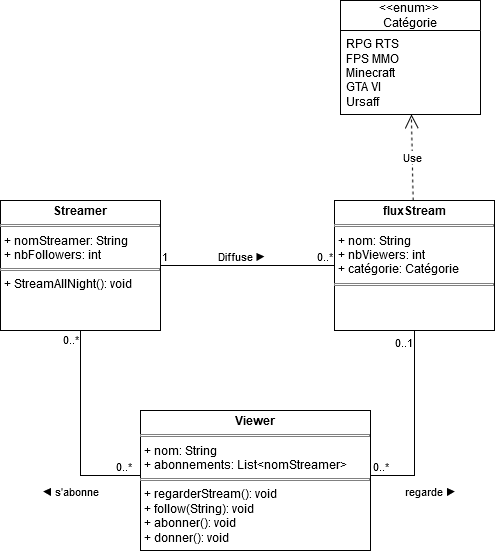

The diagram above was exported from draw.io. Its source (the exported page's mxGraphModel, read from the mxfile embedded in the PNG):
<mxGraphModel dx="932" dy="1841" grid="1" gridSize="10" guides="1" tooltips="1" connect="1" arrows="1" fold="1" page="1" pageScale="1" pageWidth="827" pageHeight="1169" math="0" shadow="0">
  <root>
    <mxCell id="0" />
    <mxCell id="1" parent="0" />
    <mxCell id="1xxx4IECUURJjX-TGaS5-64" value="&lt;p style=&quot;margin:0px;margin-top:4px;text-align:center;&quot;&gt;&lt;b&gt;Streamer&lt;/b&gt;&lt;/p&gt;&lt;hr size=&quot;1&quot; style=&quot;border-style:solid;&quot;&gt;&lt;p style=&quot;margin:0px;margin-left:4px;&quot;&gt;+ nomStreamer: String&lt;/p&gt;&lt;p style=&quot;margin:0px;margin-left:4px;&quot;&gt;+ nbFollowers: int&lt;br&gt;&lt;/p&gt;&lt;hr size=&quot;1&quot; style=&quot;border-style:solid;&quot;&gt;&lt;p style=&quot;margin:0px;margin-left:4px;&quot;&gt;+ StreamAllNight(): void&lt;br&gt;&lt;/p&gt;" style="verticalAlign=top;align=left;overflow=fill;html=1;whiteSpace=wrap;" vertex="1" parent="1">
      <mxGeometry x="80" y="40" width="160" height="130" as="geometry" />
    </mxCell>
    <mxCell id="1xxx4IECUURJjX-TGaS5-65" value="&lt;p style=&quot;margin:0px;margin-top:4px;text-align:center;&quot;&gt;&lt;b&gt;fluxStream&lt;/b&gt;&lt;/p&gt;&lt;hr size=&quot;1&quot; style=&quot;border-style:solid;&quot;&gt;&lt;p style=&quot;margin:0px;margin-left:4px;&quot;&gt;+ nom: String&lt;/p&gt;&lt;p style=&quot;margin:0px;margin-left:4px;&quot;&gt;+ nbViewers: int&lt;/p&gt;&lt;p style=&quot;margin:0px;margin-left:4px;&quot;&gt;+ catégorie: Catégorie&lt;br&gt;&lt;/p&gt;&lt;hr size=&quot;1&quot; style=&quot;border-style:solid;&quot;&gt;&lt;p style=&quot;margin:0px;margin-left:4px;&quot;&gt;&lt;br&gt;&lt;/p&gt;" style="verticalAlign=top;align=left;overflow=fill;html=1;whiteSpace=wrap;" vertex="1" parent="1">
      <mxGeometry x="414" y="40" width="160" height="130" as="geometry" />
    </mxCell>
    <mxCell id="1xxx4IECUURJjX-TGaS5-66" value="&lt;div&gt;&amp;lt;&amp;lt;enum&amp;gt;&amp;gt;&amp;nbsp;&lt;/div&gt;&lt;div&gt;Catégorie&lt;/div&gt;" style="swimlane;fontStyle=0;childLayout=stackLayout;horizontal=1;startSize=30;fillColor=none;horizontalStack=0;resizeParent=1;resizeParentMax=0;resizeLast=0;collapsible=1;marginBottom=0;whiteSpace=wrap;html=1;" vertex="1" parent="1">
      <mxGeometry x="420" y="-160" width="140" height="114" as="geometry">
        <mxRectangle x="640" y="40" width="100" height="30" as="alternateBounds" />
      </mxGeometry>
    </mxCell>
    <mxCell id="1xxx4IECUURJjX-TGaS5-67" value="&lt;div&gt;RPG RTS&lt;br&gt;&lt;/div&gt;&lt;div&gt;FPS MMO&lt;br&gt;&lt;/div&gt;&lt;div&gt;Minecraft &lt;br&gt;&lt;/div&gt;&lt;div&gt;GTA VI&lt;/div&gt;&lt;div&gt;Ursaff&lt;br&gt;&lt;/div&gt;&lt;div&gt;&lt;br&gt;&lt;/div&gt;" style="text;strokeColor=none;fillColor=none;align=left;verticalAlign=top;spacingLeft=4;spacingRight=4;overflow=hidden;rotatable=0;points=[[0,0.5],[1,0.5]];portConstraint=eastwest;whiteSpace=wrap;html=1;" vertex="1" parent="1xxx4IECUURJjX-TGaS5-66">
      <mxGeometry y="30" width="140" height="84" as="geometry" />
    </mxCell>
    <mxCell id="1xxx4IECUURJjX-TGaS5-70" value="Use" style="endArrow=open;endSize=12;dashed=1;html=1;rounded=0;" edge="1" parent="1" source="1xxx4IECUURJjX-TGaS5-65" target="1xxx4IECUURJjX-TGaS5-67">
      <mxGeometry width="160" relative="1" as="geometry">
        <mxPoint x="640" y="260" as="sourcePoint" />
        <mxPoint x="800" y="260" as="targetPoint" />
      </mxGeometry>
    </mxCell>
    <mxCell id="1xxx4IECUURJjX-TGaS5-71" value="" style="endArrow=none;html=1;edgeStyle=orthogonalEdgeStyle;rounded=0;" edge="1" parent="1" source="1xxx4IECUURJjX-TGaS5-64" target="1xxx4IECUURJjX-TGaS5-65">
      <mxGeometry relative="1" as="geometry">
        <mxPoint x="260" y="170" as="sourcePoint" />
        <mxPoint x="420" y="170" as="targetPoint" />
      </mxGeometry>
    </mxCell>
    <mxCell id="1xxx4IECUURJjX-TGaS5-72" value="1" style="edgeLabel;resizable=0;html=1;align=left;verticalAlign=bottom;" connectable="0" vertex="1" parent="1xxx4IECUURJjX-TGaS5-71">
      <mxGeometry x="-1" relative="1" as="geometry" />
    </mxCell>
    <mxCell id="1xxx4IECUURJjX-TGaS5-73" value="0..*" style="edgeLabel;resizable=0;html=1;align=right;verticalAlign=bottom;" connectable="0" vertex="1" parent="1xxx4IECUURJjX-TGaS5-71">
      <mxGeometry x="1" relative="1" as="geometry" />
    </mxCell>
    <mxCell id="1xxx4IECUURJjX-TGaS5-74" value="Diffuse ▶" style="edgeLabel;html=1;align=center;verticalAlign=middle;resizable=0;points=[];" vertex="1" connectable="0" parent="1xxx4IECUURJjX-TGaS5-71">
      <mxGeometry x="-0.1708" y="-2" relative="1" as="geometry">
        <mxPoint x="8" y="-11" as="offset" />
      </mxGeometry>
    </mxCell>
    <mxCell id="1xxx4IECUURJjX-TGaS5-75" value="&lt;p style=&quot;margin:0px;margin-top:4px;text-align:center;&quot;&gt;&lt;b&gt;Viewer&lt;/b&gt;&lt;/p&gt;&lt;hr size=&quot;1&quot; style=&quot;border-style:solid;&quot;&gt;&lt;p style=&quot;margin:0px;margin-left:4px;&quot;&gt;+ nom: String&lt;/p&gt;&lt;p style=&quot;margin:0px;margin-left:4px;&quot;&gt;+ abonnements: List&amp;lt;nomStreamer&amp;gt;&lt;br&gt;&lt;/p&gt;&lt;hr size=&quot;1&quot; style=&quot;border-style:solid;&quot;&gt;&lt;p style=&quot;margin:0px;margin-left:4px;&quot;&gt;+ regarderStream(): void&lt;/p&gt;&lt;p style=&quot;margin:0px;margin-left:4px;&quot;&gt;+ follow(String): void&lt;/p&gt;&lt;p style=&quot;margin:0px;margin-left:4px;&quot;&gt;+ abonner(): void&lt;/p&gt;&lt;p style=&quot;margin:0px;margin-left:4px;&quot;&gt;+ donner(): void&lt;br&gt;&lt;/p&gt;" style="verticalAlign=top;align=left;overflow=fill;html=1;whiteSpace=wrap;" vertex="1" parent="1">
      <mxGeometry x="220" y="250" width="230" height="140" as="geometry" />
    </mxCell>
    <mxCell id="1xxx4IECUURJjX-TGaS5-76" value="" style="endArrow=none;html=1;edgeStyle=orthogonalEdgeStyle;rounded=0;" edge="1" parent="1" source="1xxx4IECUURJjX-TGaS5-75" target="1xxx4IECUURJjX-TGaS5-64">
      <mxGeometry relative="1" as="geometry">
        <mxPoint x="250" y="115" as="sourcePoint" />
        <mxPoint x="424" y="115" as="targetPoint" />
        <Array as="points">
          <mxPoint x="160" y="315" />
        </Array>
      </mxGeometry>
    </mxCell>
    <mxCell id="1xxx4IECUURJjX-TGaS5-77" value="0..*" style="edgeLabel;resizable=0;html=1;align=left;verticalAlign=bottom;" connectable="0" vertex="1" parent="1xxx4IECUURJjX-TGaS5-76">
      <mxGeometry x="-1" relative="1" as="geometry">
        <mxPoint x="-26" as="offset" />
      </mxGeometry>
    </mxCell>
    <mxCell id="1xxx4IECUURJjX-TGaS5-78" value="0..*" style="edgeLabel;resizable=0;html=1;align=right;verticalAlign=bottom;" connectable="0" vertex="1" parent="1xxx4IECUURJjX-TGaS5-76">
      <mxGeometry x="1" relative="1" as="geometry">
        <mxPoint x="-1" y="18" as="offset" />
      </mxGeometry>
    </mxCell>
    <mxCell id="1xxx4IECUURJjX-TGaS5-79" value="◀ s'abonne" style="edgeLabel;html=1;align=center;verticalAlign=middle;resizable=0;points=[];" vertex="1" connectable="0" parent="1xxx4IECUURJjX-TGaS5-76">
      <mxGeometry x="-0.1708" y="-2" relative="1" as="geometry">
        <mxPoint x="-12" y="40" as="offset" />
      </mxGeometry>
    </mxCell>
    <mxCell id="1xxx4IECUURJjX-TGaS5-80" value="" style="endArrow=none;html=1;edgeStyle=orthogonalEdgeStyle;rounded=0;" edge="1" parent="1" source="1xxx4IECUURJjX-TGaS5-75" target="1xxx4IECUURJjX-TGaS5-65">
      <mxGeometry relative="1" as="geometry">
        <mxPoint x="260" y="125" as="sourcePoint" />
        <mxPoint x="434" y="125" as="targetPoint" />
        <Array as="points">
          <mxPoint x="494" y="315" />
        </Array>
      </mxGeometry>
    </mxCell>
    <mxCell id="1xxx4IECUURJjX-TGaS5-81" value="0..*" style="edgeLabel;resizable=0;html=1;align=left;verticalAlign=bottom;" connectable="0" vertex="1" parent="1xxx4IECUURJjX-TGaS5-80">
      <mxGeometry x="-1" relative="1" as="geometry">
        <mxPoint x="1" as="offset" />
      </mxGeometry>
    </mxCell>
    <mxCell id="1xxx4IECUURJjX-TGaS5-82" value="0..1" style="edgeLabel;resizable=0;html=1;align=right;verticalAlign=bottom;" connectable="0" vertex="1" parent="1xxx4IECUURJjX-TGaS5-80">
      <mxGeometry x="1" relative="1" as="geometry">
        <mxPoint x="-1" y="21" as="offset" />
      </mxGeometry>
    </mxCell>
    <mxCell id="1xxx4IECUURJjX-TGaS5-83" value="regarde ▶" style="edgeLabel;html=1;align=center;verticalAlign=middle;resizable=0;points=[];" vertex="1" connectable="0" parent="1xxx4IECUURJjX-TGaS5-80">
      <mxGeometry x="-0.1708" y="-2" relative="1" as="geometry">
        <mxPoint x="14" y="50" as="offset" />
      </mxGeometry>
    </mxCell>
  </root>
</mxGraphModel>